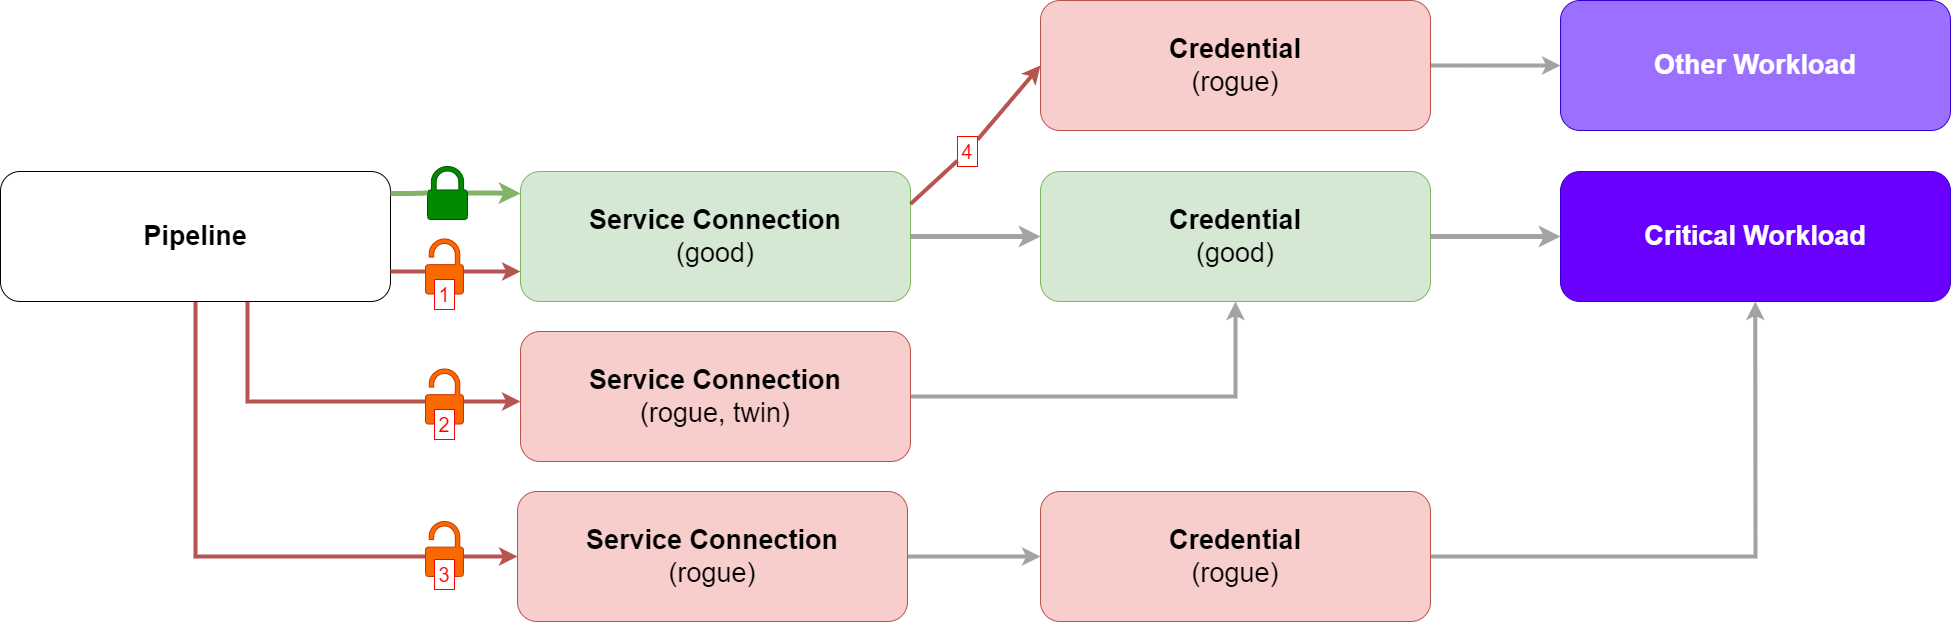

The diagram above was exported from draw.io. Its source (the exported page's mxGraphModel, read from the mxfile embedded in the PNG):
<mxGraphModel dx="3900" dy="2480" grid="1" gridSize="10" guides="1" tooltips="1" connect="1" arrows="1" fold="1" page="1" pageScale="1" pageWidth="827" pageHeight="1169" math="0" shadow="0">
  <root>
    <mxCell id="0" />
    <mxCell id="1" parent="0" />
    <mxCell id="2" value="&lt;b&gt;Critical Workload&lt;/b&gt;" style="rounded=1;whiteSpace=wrap;html=1;fillColor=#6a00ff;fontColor=#ffffff;strokeColor=#3700CC;fontSize=27;" vertex="1" parent="1">
      <mxGeometry x="1673" y="1142" width="390" height="130" as="geometry" />
    </mxCell>
    <mxCell id="3" style="edgeStyle=orthogonalEdgeStyle;rounded=0;orthogonalLoop=1;jettySize=auto;html=1;fontSize=27;strokeWidth=5;fillColor=#f5f5f5;strokeColor=#A3A3A3;" edge="1" source="4" parent="1">
      <mxGeometry relative="1" as="geometry">
        <mxPoint x="1673" y="1207.0000000000005" as="targetPoint" />
      </mxGeometry>
    </mxCell>
    <mxCell id="4" value="&lt;b&gt;Credential&lt;br&gt;&lt;/b&gt;(good)" style="rounded=1;whiteSpace=wrap;html=1;fontSize=27;fillColor=#d5e8d4;strokeColor=#82b366;" vertex="1" parent="1">
      <mxGeometry x="1153" y="1142" width="390" height="130" as="geometry" />
    </mxCell>
    <mxCell id="5" style="edgeStyle=orthogonalEdgeStyle;rounded=0;orthogonalLoop=1;jettySize=auto;html=1;fontSize=27;strokeWidth=5;fillColor=#f5f5f5;strokeColor=#A3A3A3;" edge="1" source="7" target="4" parent="1">
      <mxGeometry relative="1" as="geometry" />
    </mxCell>
    <mxCell id="6" style="rounded=0;orthogonalLoop=1;jettySize=auto;html=1;strokeColor=#b85450;strokeWidth=4;fontSize=20;fillColor=#f8cecc;startArrow=none;entryX=0;entryY=0.5;entryDx=0;entryDy=0;" edge="1" source="30" target="23" parent="1">
      <mxGeometry relative="1" as="geometry" />
    </mxCell>
    <mxCell id="7" value="&lt;font style=&quot;font-size: 27px;&quot;&gt;&lt;b&gt;Service Connection&lt;br&gt;&lt;/b&gt;(good)&lt;br&gt;&lt;/font&gt;" style="rounded=1;whiteSpace=wrap;html=1;fontSize=27;fillColor=#d5e8d4;strokeColor=#82b366;" vertex="1" parent="1">
      <mxGeometry x="633" y="1142" width="390" height="130" as="geometry" />
    </mxCell>
    <mxCell id="8" style="edgeStyle=orthogonalEdgeStyle;rounded=0;orthogonalLoop=1;jettySize=auto;html=1;strokeWidth=5;fontSize=27;fontColor=#FFFFFF;strokeColor=#82b366;fillColor=#d5e8d4;startArrow=none;" edge="1" source="20" parent="1">
      <mxGeometry relative="1" as="geometry">
        <mxPoint x="633" y="1164" as="targetPoint" />
      </mxGeometry>
    </mxCell>
    <mxCell id="9" style="edgeStyle=orthogonalEdgeStyle;rounded=0;orthogonalLoop=1;jettySize=auto;html=1;strokeWidth=4;fontSize=20;fillColor=#f8cecc;strokeColor=#b85450;" edge="1" source="11" target="15" parent="1">
      <mxGeometry relative="1" as="geometry">
        <Array as="points">
          <mxPoint x="360" y="1372" />
        </Array>
      </mxGeometry>
    </mxCell>
    <mxCell id="10" style="edgeStyle=orthogonalEdgeStyle;rounded=0;orthogonalLoop=1;jettySize=auto;html=1;strokeWidth=4;fontSize=20;fillColor=#f8cecc;strokeColor=#b85450;" edge="1" source="11" target="17" parent="1">
      <mxGeometry relative="1" as="geometry">
        <Array as="points">
          <mxPoint x="308" y="1527" />
        </Array>
      </mxGeometry>
    </mxCell>
    <mxCell id="11" value="&lt;b style=&quot;font-size: 27px;&quot;&gt;Pipeline&lt;/b&gt;" style="rounded=1;whiteSpace=wrap;html=1;fontSize=27;" vertex="1" parent="1">
      <mxGeometry x="113" y="1142" width="390" height="130" as="geometry" />
    </mxCell>
    <mxCell id="12" style="edgeStyle=orthogonalEdgeStyle;rounded=0;orthogonalLoop=1;jettySize=auto;html=1;strokeWidth=4;fontSize=20;fillColor=#f5f5f5;strokeColor=#A3A3A3;" edge="1" source="13" parent="1">
      <mxGeometry relative="1" as="geometry">
        <mxPoint x="1867.8571428571431" y="1272.0000000000005" as="targetPoint" />
      </mxGeometry>
    </mxCell>
    <mxCell id="13" value="&lt;b style=&quot;border-color: var(--border-color);&quot;&gt;Credential&lt;br style=&quot;border-color: var(--border-color);&quot;&gt;&lt;/b&gt;(rogue)" style="rounded=1;whiteSpace=wrap;html=1;fontSize=27;fillColor=#f8cecc;strokeColor=#b85450;" vertex="1" parent="1">
      <mxGeometry x="1153" y="1462" width="390" height="130" as="geometry" />
    </mxCell>
    <mxCell id="14" style="edgeStyle=orthogonalEdgeStyle;rounded=0;orthogonalLoop=1;jettySize=auto;html=1;strokeWidth=4;fontSize=20;fillColor=#f5f5f5;strokeColor=#A3A3A3;" edge="1" source="15" target="4" parent="1">
      <mxGeometry relative="1" as="geometry" />
    </mxCell>
    <mxCell id="15" value="&lt;b style=&quot;border-color: var(--border-color);&quot;&gt;Service Connection&lt;br style=&quot;border-color: var(--border-color);&quot;&gt;&lt;/b&gt;(rogue, twin)" style="rounded=1;whiteSpace=wrap;html=1;fontSize=27;fillColor=#f8cecc;strokeColor=#b85450;" vertex="1" parent="1">
      <mxGeometry x="633" y="1302" width="390" height="130" as="geometry" />
    </mxCell>
    <mxCell id="16" style="edgeStyle=orthogonalEdgeStyle;rounded=0;orthogonalLoop=1;jettySize=auto;html=1;strokeWidth=4;fontSize=20;fillColor=#f5f5f5;strokeColor=#A3A3A3;" edge="1" source="17" target="13" parent="1">
      <mxGeometry relative="1" as="geometry" />
    </mxCell>
    <mxCell id="17" value="&lt;b style=&quot;border-color: var(--border-color);&quot;&gt;Service Connection&lt;br style=&quot;border-color: var(--border-color);&quot;&gt;&lt;/b&gt;(rogue)" style="rounded=1;whiteSpace=wrap;html=1;fontSize=27;fillColor=#f8cecc;strokeColor=#b85450;" vertex="1" parent="1">
      <mxGeometry x="630" y="1462" width="390" height="130" as="geometry" />
    </mxCell>
    <mxCell id="18" value="" style="sketch=0;pointerEvents=1;shadow=0;dashed=0;html=1;strokeColor=#C73500;fillColor=#fa6800;labelPosition=center;verticalLabelPosition=bottom;verticalAlign=top;outlineConnect=0;align=center;shape=mxgraph.office.security.lock_unprotected;fontColor=#000000;" vertex="1" parent="1">
      <mxGeometry x="538" y="1339.5" width="38" height="55" as="geometry" />
    </mxCell>
    <mxCell id="19" value="" style="sketch=0;pointerEvents=1;shadow=0;dashed=0;html=1;strokeColor=#C73500;fillColor=#fa6800;labelPosition=center;verticalLabelPosition=bottom;verticalAlign=top;outlineConnect=0;align=center;shape=mxgraph.office.security.lock_unprotected;fontColor=#000000;" vertex="1" parent="1">
      <mxGeometry x="538" y="1492" width="38" height="55" as="geometry" />
    </mxCell>
    <mxCell id="20" value="" style="sketch=0;pointerEvents=1;shadow=0;dashed=0;html=1;strokeColor=#005700;fillColor=#008a00;labelPosition=center;verticalLabelPosition=bottom;verticalAlign=top;outlineConnect=0;align=center;shape=mxgraph.office.security.lock_protected;fontColor=#ffffff;" vertex="1" parent="1">
      <mxGeometry x="540" y="1137" width="40" height="53" as="geometry" />
    </mxCell>
    <mxCell id="21" value="" style="edgeStyle=orthogonalEdgeStyle;rounded=0;orthogonalLoop=1;jettySize=auto;html=1;strokeWidth=5;fontSize=27;fontColor=#FFFFFF;strokeColor=#82b366;fillColor=#d5e8d4;endArrow=none;" edge="1" target="20" parent="1">
      <mxGeometry relative="1" as="geometry">
        <mxPoint x="503" y="1164" as="sourcePoint" />
        <mxPoint x="633" y="1164" as="targetPoint" />
      </mxGeometry>
    </mxCell>
    <mxCell id="22" style="edgeStyle=none;rounded=0;orthogonalLoop=1;jettySize=auto;html=1;strokeColor=#A3A3A3;strokeWidth=4;fontSize=20;" edge="1" source="23" target="24" parent="1">
      <mxGeometry relative="1" as="geometry" />
    </mxCell>
    <mxCell id="23" value="&lt;b style=&quot;border-color: var(--border-color);&quot;&gt;Credential&lt;br style=&quot;border-color: var(--border-color);&quot;&gt;&lt;/b&gt;(rogue)" style="rounded=1;whiteSpace=wrap;html=1;fontSize=27;fillColor=#f8cecc;strokeColor=#b85450;" vertex="1" parent="1">
      <mxGeometry x="1153" y="971" width="390" height="130" as="geometry" />
    </mxCell>
    <mxCell id="24" value="&lt;b&gt;Other Workload&lt;/b&gt;" style="rounded=1;whiteSpace=wrap;html=1;fillColor=#9B70FF;fontColor=#ffffff;strokeColor=#3700CC;fontSize=27;" vertex="1" parent="1">
      <mxGeometry x="1673" y="971" width="390" height="130" as="geometry" />
    </mxCell>
    <mxCell id="25" style="edgeStyle=orthogonalEdgeStyle;rounded=0;orthogonalLoop=1;jettySize=auto;html=1;strokeWidth=4;fontSize=20;fillColor=#f8cecc;strokeColor=#b85450;" edge="1" source="11" parent="1">
      <mxGeometry relative="1" as="geometry">
        <mxPoint x="360" y="1142" as="sourcePoint" />
        <mxPoint x="633" y="1242.0000000000005" as="targetPoint" />
        <Array as="points">
          <mxPoint x="530" y="1242" />
          <mxPoint x="530" y="1242" />
        </Array>
      </mxGeometry>
    </mxCell>
    <mxCell id="26" value="" style="sketch=0;pointerEvents=1;shadow=0;dashed=0;html=1;strokeColor=#C73500;fillColor=#fa6800;labelPosition=center;verticalLabelPosition=bottom;verticalAlign=top;outlineConnect=0;align=center;shape=mxgraph.office.security.lock_unprotected;fontColor=#000000;" vertex="1" parent="1">
      <mxGeometry x="538" y="1209.5" width="38" height="55" as="geometry" />
    </mxCell>
    <mxCell id="27" value="1" style="rounded=0;whiteSpace=wrap;html=1;fontSize=20;fontColor=#FF0000;strokeColor=#FF0000;" vertex="1" parent="1">
      <mxGeometry x="547" y="1250" width="20" height="30" as="geometry" />
    </mxCell>
    <mxCell id="28" value="2" style="rounded=0;whiteSpace=wrap;html=1;fontSize=20;fontColor=#FF0000;strokeColor=#FF0000;" vertex="1" parent="1">
      <mxGeometry x="547" y="1380" width="20" height="30" as="geometry" />
    </mxCell>
    <mxCell id="29" value="3" style="rounded=0;whiteSpace=wrap;html=1;fontSize=20;fontColor=#FF0000;strokeColor=#FF0000;" vertex="1" parent="1">
      <mxGeometry x="547" y="1530" width="20" height="30" as="geometry" />
    </mxCell>
    <mxCell id="30" value="4" style="rounded=0;whiteSpace=wrap;html=1;fontSize=20;fontColor=#FF0000;strokeColor=#FF0000;" vertex="1" parent="1">
      <mxGeometry x="1070" y="1107" width="20" height="30" as="geometry" />
    </mxCell>
    <mxCell id="31" value="" style="rounded=0;orthogonalLoop=1;jettySize=auto;html=1;strokeColor=#b85450;strokeWidth=4;fontSize=20;fillColor=#f8cecc;endArrow=none;exitX=1;exitY=0.25;exitDx=0;exitDy=0;" edge="1" source="7" target="30" parent="1">
      <mxGeometry relative="1" as="geometry">
        <mxPoint x="1023" y="1144.0849056603772" as="sourcePoint" />
        <mxPoint x="1163" y="1098.9150943396228" as="targetPoint" />
      </mxGeometry>
    </mxCell>
  </root>
</mxGraphModel>